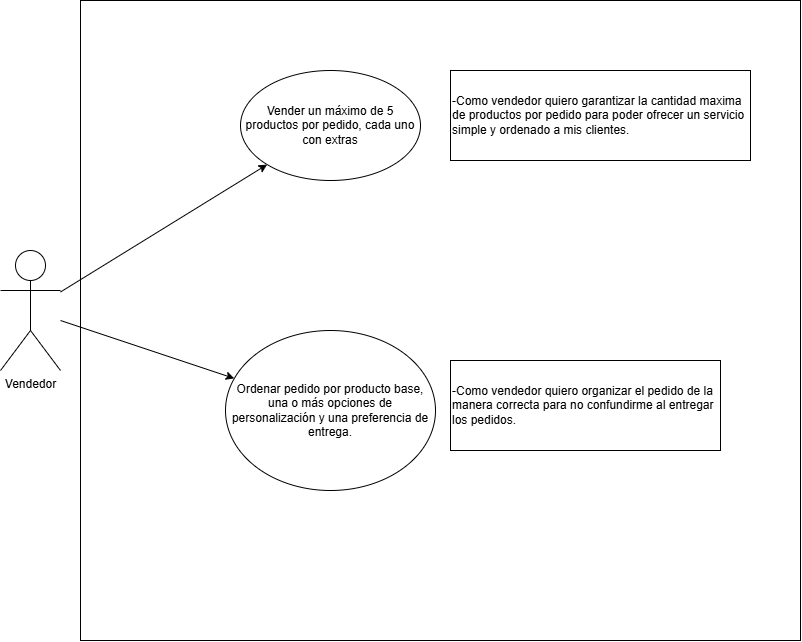

The diagram above was exported from draw.io. Its source (the exported page's mxGraphModel, read from the mxfile embedded in the PNG):
<mxGraphModel dx="1406" dy="780" grid="1" gridSize="10" guides="1" tooltips="1" connect="1" arrows="1" fold="1" page="1" pageScale="1" pageWidth="850" pageHeight="1100" math="0" shadow="0">
  <root>
    <mxCell id="0" />
    <mxCell id="1" parent="0" />
    <mxCell id="fyFQGKdyxcghLsinGdpo-2" parent="1" style="rounded=0;whiteSpace=wrap;html=1;fillColor=none;" value="" vertex="1">
      <mxGeometry height="640" width="720" x="120" y="30" as="geometry" />
    </mxCell>
    <mxCell id="fyFQGKdyxcghLsinGdpo-1" parent="1" style="shape=umlActor;verticalLabelPosition=bottom;verticalAlign=top;html=1;" value="Vendedor" vertex="1">
      <mxGeometry height="120" width="60" x="40" y="280" as="geometry" />
    </mxCell>
    <mxCell id="fyFQGKdyxcghLsinGdpo-6" edge="1" parent="1" source="fyFQGKdyxcghLsinGdpo-1" style="endArrow=classic;html=1;rounded=0;" target="fyFQGKdyxcghLsinGdpo-7" value="">
      <mxGeometry height="50" relative="1" width="50" as="geometry">
        <mxPoint x="110" y="340" as="sourcePoint" />
        <mxPoint x="60" y="60" as="targetPoint" />
      </mxGeometry>
    </mxCell>
    <mxCell id="fyFQGKdyxcghLsinGdpo-7" parent="1" style="ellipse;whiteSpace=wrap;html=1;" value="Vender un máximo de 5 productos por pedido, cada uno con extras" vertex="1">
      <mxGeometry height="110" width="180" x="280" y="100" as="geometry" />
    </mxCell>
    <mxCell id="fyFQGKdyxcghLsinGdpo-9" parent="1" style="ellipse;whiteSpace=wrap;html=1;" value="Ordenar pedido por producto base, una o más opciones de personalización y una preferencia de entrega." vertex="1">
      <mxGeometry height="160" width="210" x="265" y="360" as="geometry" />
    </mxCell>
    <mxCell id="fyFQGKdyxcghLsinGdpo-11" edge="1" parent="1" source="fyFQGKdyxcghLsinGdpo-1" style="endArrow=classic;html=1;rounded=0;" target="fyFQGKdyxcghLsinGdpo-9" value="">
      <mxGeometry height="50" relative="1" width="50" as="geometry">
        <mxPoint x="400" y="320" as="sourcePoint" />
        <mxPoint x="450" y="270" as="targetPoint" />
      </mxGeometry>
    </mxCell>
    <mxCell id="fyFQGKdyxcghLsinGdpo-12" parent="1" style="rounded=0;whiteSpace=wrap;html=1;align=left;" value="-Como vendedor quiero garantizar la cantidad maxima de productos por pedido para poder ofrecer un servicio simple y ordenado a mis clientes." vertex="1">
      <mxGeometry height="90" width="300" x="490" y="100" as="geometry" />
    </mxCell>
    <mxCell id="fyFQGKdyxcghLsinGdpo-13" parent="1" style="rounded=0;whiteSpace=wrap;html=1;align=left;" value="-Como vendedor quiero organizar el pedido de la manera correcta para no confundirme al entregar los pedidos." vertex="1">
      <mxGeometry height="90" width="270" x="490" y="390" as="geometry" />
    </mxCell>
  </root>
</mxGraphModel>